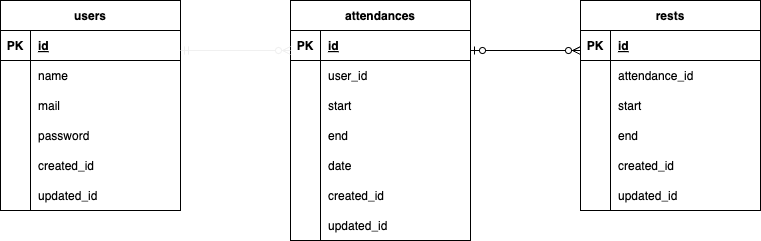

The diagram above was exported from draw.io. Its source (the exported page's mxGraphModel, read from the mxfile embedded in the PNG):
<mxGraphModel dx="1130" dy="720" grid="1" gridSize="10" guides="1" tooltips="1" connect="0" arrows="1" fold="1" page="1" pageScale="1" pageWidth="827" pageHeight="1169" math="0" shadow="0">
  <root>
    <mxCell id="0" />
    <mxCell id="1" parent="0" />
    <mxCell id="2" value="users" style="shape=table;startSize=30;container=1;collapsible=1;childLayout=tableLayout;fixedRows=1;rowLines=0;fontStyle=1;align=center;resizeLast=1;" parent="1" vertex="1">
      <mxGeometry x="30" y="120" width="180" height="210" as="geometry">
        <mxRectangle x="80" y="240" width="70" height="30" as="alternateBounds" />
      </mxGeometry>
    </mxCell>
    <mxCell id="3" value="" style="shape=tableRow;horizontal=0;startSize=0;swimlaneHead=0;swimlaneBody=0;fillColor=none;collapsible=0;dropTarget=0;points=[[0,0.5],[1,0.5]];portConstraint=eastwest;top=0;left=0;right=0;bottom=1;" parent="2" vertex="1">
      <mxGeometry y="30" width="180" height="30" as="geometry" />
    </mxCell>
    <mxCell id="4" value="PK" style="shape=partialRectangle;connectable=0;fillColor=none;top=0;left=0;bottom=0;right=0;fontStyle=1;overflow=hidden;" parent="3" vertex="1">
      <mxGeometry width="30" height="30" as="geometry">
        <mxRectangle width="30" height="30" as="alternateBounds" />
      </mxGeometry>
    </mxCell>
    <mxCell id="5" value="id" style="shape=partialRectangle;connectable=0;fillColor=none;top=0;left=0;bottom=0;right=0;align=left;spacingLeft=6;fontStyle=5;overflow=hidden;" parent="3" vertex="1">
      <mxGeometry x="30" width="150" height="30" as="geometry">
        <mxRectangle width="150" height="30" as="alternateBounds" />
      </mxGeometry>
    </mxCell>
    <mxCell id="6" value="" style="shape=tableRow;horizontal=0;startSize=0;swimlaneHead=0;swimlaneBody=0;fillColor=none;collapsible=0;dropTarget=0;points=[[0,0.5],[1,0.5]];portConstraint=eastwest;top=0;left=0;right=0;bottom=0;" parent="2" vertex="1">
      <mxGeometry y="60" width="180" height="30" as="geometry" />
    </mxCell>
    <mxCell id="7" value="" style="shape=partialRectangle;connectable=0;fillColor=none;top=0;left=0;bottom=0;right=0;editable=1;overflow=hidden;" parent="6" vertex="1">
      <mxGeometry width="30" height="30" as="geometry">
        <mxRectangle width="30" height="30" as="alternateBounds" />
      </mxGeometry>
    </mxCell>
    <mxCell id="8" value="name" style="shape=partialRectangle;connectable=0;fillColor=none;top=0;left=0;bottom=0;right=0;align=left;spacingLeft=6;overflow=hidden;" parent="6" vertex="1">
      <mxGeometry x="30" width="150" height="30" as="geometry">
        <mxRectangle width="150" height="30" as="alternateBounds" />
      </mxGeometry>
    </mxCell>
    <mxCell id="9" value="" style="shape=tableRow;horizontal=0;startSize=0;swimlaneHead=0;swimlaneBody=0;fillColor=none;collapsible=0;dropTarget=0;points=[[0,0.5],[1,0.5]];portConstraint=eastwest;top=0;left=0;right=0;bottom=0;" parent="2" vertex="1">
      <mxGeometry y="90" width="180" height="30" as="geometry" />
    </mxCell>
    <mxCell id="10" value="" style="shape=partialRectangle;connectable=0;fillColor=none;top=0;left=0;bottom=0;right=0;editable=1;overflow=hidden;" parent="9" vertex="1">
      <mxGeometry width="30" height="30" as="geometry">
        <mxRectangle width="30" height="30" as="alternateBounds" />
      </mxGeometry>
    </mxCell>
    <mxCell id="11" value="mail" style="shape=partialRectangle;connectable=0;fillColor=none;top=0;left=0;bottom=0;right=0;align=left;spacingLeft=6;overflow=hidden;" parent="9" vertex="1">
      <mxGeometry x="30" width="150" height="30" as="geometry">
        <mxRectangle width="150" height="30" as="alternateBounds" />
      </mxGeometry>
    </mxCell>
    <mxCell id="74" value="" style="shape=tableRow;horizontal=0;startSize=0;swimlaneHead=0;swimlaneBody=0;fillColor=none;collapsible=0;dropTarget=0;points=[[0,0.5],[1,0.5]];portConstraint=eastwest;top=0;left=0;right=0;bottom=0;" parent="2" vertex="1">
      <mxGeometry y="120" width="180" height="30" as="geometry" />
    </mxCell>
    <mxCell id="75" value="" style="shape=partialRectangle;connectable=0;fillColor=none;top=0;left=0;bottom=0;right=0;editable=1;overflow=hidden;" parent="74" vertex="1">
      <mxGeometry width="30" height="30" as="geometry">
        <mxRectangle width="30" height="30" as="alternateBounds" />
      </mxGeometry>
    </mxCell>
    <mxCell id="76" value="password" style="shape=partialRectangle;connectable=0;fillColor=none;top=0;left=0;bottom=0;right=0;align=left;spacingLeft=6;overflow=hidden;" parent="74" vertex="1">
      <mxGeometry x="30" width="150" height="30" as="geometry">
        <mxRectangle width="150" height="30" as="alternateBounds" />
      </mxGeometry>
    </mxCell>
    <mxCell id="12" value="" style="shape=tableRow;horizontal=0;startSize=0;swimlaneHead=0;swimlaneBody=0;fillColor=none;collapsible=0;dropTarget=0;points=[[0,0.5],[1,0.5]];portConstraint=eastwest;top=0;left=0;right=0;bottom=0;" parent="2" vertex="1">
      <mxGeometry y="150" width="180" height="30" as="geometry" />
    </mxCell>
    <mxCell id="13" value="" style="shape=partialRectangle;connectable=0;fillColor=none;top=0;left=0;bottom=0;right=0;editable=1;overflow=hidden;" parent="12" vertex="1">
      <mxGeometry width="30" height="30" as="geometry">
        <mxRectangle width="30" height="30" as="alternateBounds" />
      </mxGeometry>
    </mxCell>
    <mxCell id="14" value="created_id" style="shape=partialRectangle;connectable=0;fillColor=none;top=0;left=0;bottom=0;right=0;align=left;spacingLeft=6;overflow=hidden;" parent="12" vertex="1">
      <mxGeometry x="30" width="150" height="30" as="geometry">
        <mxRectangle width="150" height="30" as="alternateBounds" />
      </mxGeometry>
    </mxCell>
    <mxCell id="78" value="" style="shape=tableRow;horizontal=0;startSize=0;swimlaneHead=0;swimlaneBody=0;fillColor=none;collapsible=0;dropTarget=0;points=[[0,0.5],[1,0.5]];portConstraint=eastwest;top=0;left=0;right=0;bottom=0;" parent="2" vertex="1">
      <mxGeometry y="180" width="180" height="30" as="geometry" />
    </mxCell>
    <mxCell id="79" value="" style="shape=partialRectangle;connectable=0;fillColor=none;top=0;left=0;bottom=0;right=0;editable=1;overflow=hidden;" parent="78" vertex="1">
      <mxGeometry width="30" height="30" as="geometry">
        <mxRectangle width="30" height="30" as="alternateBounds" />
      </mxGeometry>
    </mxCell>
    <mxCell id="80" value="updated_id" style="shape=partialRectangle;connectable=0;fillColor=none;top=0;left=0;bottom=0;right=0;align=left;spacingLeft=6;overflow=hidden;" parent="78" vertex="1">
      <mxGeometry x="30" width="150" height="30" as="geometry">
        <mxRectangle width="150" height="30" as="alternateBounds" />
      </mxGeometry>
    </mxCell>
    <mxCell id="15" value="attendances" style="shape=table;startSize=30;container=1;collapsible=1;childLayout=tableLayout;fixedRows=1;rowLines=0;fontStyle=1;align=center;resizeLast=1;" parent="1" vertex="1">
      <mxGeometry x="320" y="120" width="180" height="240" as="geometry" />
    </mxCell>
    <mxCell id="16" value="" style="shape=tableRow;horizontal=0;startSize=0;swimlaneHead=0;swimlaneBody=0;fillColor=none;collapsible=0;dropTarget=0;points=[[0,0.5],[1,0.5]];portConstraint=eastwest;top=0;left=0;right=0;bottom=1;" parent="15" vertex="1">
      <mxGeometry y="30" width="180" height="30" as="geometry" />
    </mxCell>
    <mxCell id="17" value="PK" style="shape=partialRectangle;connectable=0;fillColor=none;top=0;left=0;bottom=0;right=0;fontStyle=1;overflow=hidden;" parent="16" vertex="1">
      <mxGeometry width="30" height="30" as="geometry">
        <mxRectangle width="30" height="30" as="alternateBounds" />
      </mxGeometry>
    </mxCell>
    <mxCell id="18" value="id" style="shape=partialRectangle;connectable=0;fillColor=none;top=0;left=0;bottom=0;right=0;align=left;spacingLeft=6;fontStyle=5;overflow=hidden;" parent="16" vertex="1">
      <mxGeometry x="30" width="150" height="30" as="geometry">
        <mxRectangle width="150" height="30" as="alternateBounds" />
      </mxGeometry>
    </mxCell>
    <mxCell id="19" value="" style="shape=tableRow;horizontal=0;startSize=0;swimlaneHead=0;swimlaneBody=0;fillColor=none;collapsible=0;dropTarget=0;points=[[0,0.5],[1,0.5]];portConstraint=eastwest;top=0;left=0;right=0;bottom=0;" parent="15" vertex="1">
      <mxGeometry y="60" width="180" height="30" as="geometry" />
    </mxCell>
    <mxCell id="20" value="" style="shape=partialRectangle;connectable=0;fillColor=none;top=0;left=0;bottom=0;right=0;editable=1;overflow=hidden;" parent="19" vertex="1">
      <mxGeometry width="30" height="30" as="geometry">
        <mxRectangle width="30" height="30" as="alternateBounds" />
      </mxGeometry>
    </mxCell>
    <mxCell id="21" value="user_id" style="shape=partialRectangle;connectable=0;fillColor=none;top=0;left=0;bottom=0;right=0;align=left;spacingLeft=6;overflow=hidden;" parent="19" vertex="1">
      <mxGeometry x="30" width="150" height="30" as="geometry">
        <mxRectangle width="150" height="30" as="alternateBounds" />
      </mxGeometry>
    </mxCell>
    <mxCell id="22" value="" style="shape=tableRow;horizontal=0;startSize=0;swimlaneHead=0;swimlaneBody=0;fillColor=none;collapsible=0;dropTarget=0;points=[[0,0.5],[1,0.5]];portConstraint=eastwest;top=0;left=0;right=0;bottom=0;" parent="15" vertex="1">
      <mxGeometry y="90" width="180" height="30" as="geometry" />
    </mxCell>
    <mxCell id="23" value="" style="shape=partialRectangle;connectable=0;fillColor=none;top=0;left=0;bottom=0;right=0;editable=1;overflow=hidden;" parent="22" vertex="1">
      <mxGeometry width="30" height="30" as="geometry">
        <mxRectangle width="30" height="30" as="alternateBounds" />
      </mxGeometry>
    </mxCell>
    <mxCell id="24" value="start" style="shape=partialRectangle;connectable=0;fillColor=none;top=0;left=0;bottom=0;right=0;align=left;spacingLeft=6;overflow=hidden;" parent="22" vertex="1">
      <mxGeometry x="30" width="150" height="30" as="geometry">
        <mxRectangle width="150" height="30" as="alternateBounds" />
      </mxGeometry>
    </mxCell>
    <mxCell id="82" value="" style="shape=tableRow;horizontal=0;startSize=0;swimlaneHead=0;swimlaneBody=0;fillColor=none;collapsible=0;dropTarget=0;points=[[0,0.5],[1,0.5]];portConstraint=eastwest;top=0;left=0;right=0;bottom=0;" parent="15" vertex="1">
      <mxGeometry y="120" width="180" height="30" as="geometry" />
    </mxCell>
    <mxCell id="83" value="" style="shape=partialRectangle;connectable=0;fillColor=none;top=0;left=0;bottom=0;right=0;editable=1;overflow=hidden;" parent="82" vertex="1">
      <mxGeometry width="30" height="30" as="geometry">
        <mxRectangle width="30" height="30" as="alternateBounds" />
      </mxGeometry>
    </mxCell>
    <mxCell id="84" value="end" style="shape=partialRectangle;connectable=0;fillColor=none;top=0;left=0;bottom=0;right=0;align=left;spacingLeft=6;overflow=hidden;" parent="82" vertex="1">
      <mxGeometry x="30" width="150" height="30" as="geometry">
        <mxRectangle width="150" height="30" as="alternateBounds" />
      </mxGeometry>
    </mxCell>
    <mxCell id="86" value="" style="shape=tableRow;horizontal=0;startSize=0;swimlaneHead=0;swimlaneBody=0;fillColor=none;collapsible=0;dropTarget=0;points=[[0,0.5],[1,0.5]];portConstraint=eastwest;top=0;left=0;right=0;bottom=0;" parent="15" vertex="1">
      <mxGeometry y="150" width="180" height="30" as="geometry" />
    </mxCell>
    <mxCell id="87" value="" style="shape=partialRectangle;connectable=0;fillColor=none;top=0;left=0;bottom=0;right=0;editable=1;overflow=hidden;" parent="86" vertex="1">
      <mxGeometry width="30" height="30" as="geometry">
        <mxRectangle width="30" height="30" as="alternateBounds" />
      </mxGeometry>
    </mxCell>
    <mxCell id="88" value="date" style="shape=partialRectangle;connectable=0;fillColor=none;top=0;left=0;bottom=0;right=0;align=left;spacingLeft=6;overflow=hidden;" parent="86" vertex="1">
      <mxGeometry x="30" width="150" height="30" as="geometry">
        <mxRectangle width="150" height="30" as="alternateBounds" />
      </mxGeometry>
    </mxCell>
    <mxCell id="90" value="" style="shape=tableRow;horizontal=0;startSize=0;swimlaneHead=0;swimlaneBody=0;fillColor=none;collapsible=0;dropTarget=0;points=[[0,0.5],[1,0.5]];portConstraint=eastwest;top=0;left=0;right=0;bottom=0;" parent="15" vertex="1">
      <mxGeometry y="180" width="180" height="30" as="geometry" />
    </mxCell>
    <mxCell id="91" value="" style="shape=partialRectangle;connectable=0;fillColor=none;top=0;left=0;bottom=0;right=0;editable=1;overflow=hidden;" parent="90" vertex="1">
      <mxGeometry width="30" height="30" as="geometry">
        <mxRectangle width="30" height="30" as="alternateBounds" />
      </mxGeometry>
    </mxCell>
    <mxCell id="92" value="created_id" style="shape=partialRectangle;connectable=0;fillColor=none;top=0;left=0;bottom=0;right=0;align=left;spacingLeft=6;overflow=hidden;" parent="90" vertex="1">
      <mxGeometry x="30" width="150" height="30" as="geometry">
        <mxRectangle width="150" height="30" as="alternateBounds" />
      </mxGeometry>
    </mxCell>
    <mxCell id="25" value="" style="shape=tableRow;horizontal=0;startSize=0;swimlaneHead=0;swimlaneBody=0;fillColor=none;collapsible=0;dropTarget=0;points=[[0,0.5],[1,0.5]];portConstraint=eastwest;top=0;left=0;right=0;bottom=0;" parent="15" vertex="1">
      <mxGeometry y="210" width="180" height="30" as="geometry" />
    </mxCell>
    <mxCell id="26" value="" style="shape=partialRectangle;connectable=0;fillColor=none;top=0;left=0;bottom=0;right=0;editable=1;overflow=hidden;" parent="25" vertex="1">
      <mxGeometry width="30" height="30" as="geometry">
        <mxRectangle width="30" height="30" as="alternateBounds" />
      </mxGeometry>
    </mxCell>
    <mxCell id="27" value="updated_id" style="shape=partialRectangle;connectable=0;fillColor=none;top=0;left=0;bottom=0;right=0;align=left;spacingLeft=6;overflow=hidden;" parent="25" vertex="1">
      <mxGeometry x="30" width="150" height="30" as="geometry">
        <mxRectangle width="150" height="30" as="alternateBounds" />
      </mxGeometry>
    </mxCell>
    <mxCell id="28" value="rests" style="shape=table;startSize=30;container=1;collapsible=1;childLayout=tableLayout;fixedRows=1;rowLines=0;fontStyle=1;align=center;resizeLast=1;" parent="1" vertex="1">
      <mxGeometry x="610" y="120" width="180" height="210" as="geometry" />
    </mxCell>
    <mxCell id="29" value="" style="shape=tableRow;horizontal=0;startSize=0;swimlaneHead=0;swimlaneBody=0;fillColor=none;collapsible=0;dropTarget=0;points=[[0,0.5],[1,0.5]];portConstraint=eastwest;top=0;left=0;right=0;bottom=1;" parent="28" vertex="1">
      <mxGeometry y="30" width="180" height="30" as="geometry" />
    </mxCell>
    <mxCell id="30" value="PK" style="shape=partialRectangle;connectable=0;fillColor=none;top=0;left=0;bottom=0;right=0;fontStyle=1;overflow=hidden;" parent="29" vertex="1">
      <mxGeometry width="30" height="30" as="geometry">
        <mxRectangle width="30" height="30" as="alternateBounds" />
      </mxGeometry>
    </mxCell>
    <mxCell id="31" value="id" style="shape=partialRectangle;connectable=0;fillColor=none;top=0;left=0;bottom=0;right=0;align=left;spacingLeft=6;fontStyle=5;overflow=hidden;" parent="29" vertex="1">
      <mxGeometry x="30" width="150" height="30" as="geometry">
        <mxRectangle width="150" height="30" as="alternateBounds" />
      </mxGeometry>
    </mxCell>
    <mxCell id="32" value="" style="shape=tableRow;horizontal=0;startSize=0;swimlaneHead=0;swimlaneBody=0;fillColor=none;collapsible=0;dropTarget=0;points=[[0,0.5],[1,0.5]];portConstraint=eastwest;top=0;left=0;right=0;bottom=0;" parent="28" vertex="1">
      <mxGeometry y="60" width="180" height="30" as="geometry" />
    </mxCell>
    <mxCell id="33" value="" style="shape=partialRectangle;connectable=0;fillColor=none;top=0;left=0;bottom=0;right=0;editable=1;overflow=hidden;" parent="32" vertex="1">
      <mxGeometry width="30" height="30" as="geometry">
        <mxRectangle width="30" height="30" as="alternateBounds" />
      </mxGeometry>
    </mxCell>
    <mxCell id="34" value="attendance_id" style="shape=partialRectangle;connectable=0;fillColor=none;top=0;left=0;bottom=0;right=0;align=left;spacingLeft=6;overflow=hidden;" parent="32" vertex="1">
      <mxGeometry x="30" width="150" height="30" as="geometry">
        <mxRectangle width="150" height="30" as="alternateBounds" />
      </mxGeometry>
    </mxCell>
    <mxCell id="35" value="" style="shape=tableRow;horizontal=0;startSize=0;swimlaneHead=0;swimlaneBody=0;fillColor=none;collapsible=0;dropTarget=0;points=[[0,0.5],[1,0.5]];portConstraint=eastwest;top=0;left=0;right=0;bottom=0;" parent="28" vertex="1">
      <mxGeometry y="90" width="180" height="30" as="geometry" />
    </mxCell>
    <mxCell id="36" value="" style="shape=partialRectangle;connectable=0;fillColor=none;top=0;left=0;bottom=0;right=0;editable=1;overflow=hidden;" parent="35" vertex="1">
      <mxGeometry width="30" height="30" as="geometry">
        <mxRectangle width="30" height="30" as="alternateBounds" />
      </mxGeometry>
    </mxCell>
    <mxCell id="37" value="start" style="shape=partialRectangle;connectable=0;fillColor=none;top=0;left=0;bottom=0;right=0;align=left;spacingLeft=6;overflow=hidden;" parent="35" vertex="1">
      <mxGeometry x="30" width="150" height="30" as="geometry">
        <mxRectangle width="150" height="30" as="alternateBounds" />
      </mxGeometry>
    </mxCell>
    <mxCell id="94" value="" style="shape=tableRow;horizontal=0;startSize=0;swimlaneHead=0;swimlaneBody=0;fillColor=none;collapsible=0;dropTarget=0;points=[[0,0.5],[1,0.5]];portConstraint=eastwest;top=0;left=0;right=0;bottom=0;" parent="28" vertex="1">
      <mxGeometry y="120" width="180" height="30" as="geometry" />
    </mxCell>
    <mxCell id="95" value="" style="shape=partialRectangle;connectable=0;fillColor=none;top=0;left=0;bottom=0;right=0;editable=1;overflow=hidden;" parent="94" vertex="1">
      <mxGeometry width="30" height="30" as="geometry">
        <mxRectangle width="30" height="30" as="alternateBounds" />
      </mxGeometry>
    </mxCell>
    <mxCell id="96" value="end" style="shape=partialRectangle;connectable=0;fillColor=none;top=0;left=0;bottom=0;right=0;align=left;spacingLeft=6;overflow=hidden;" parent="94" vertex="1">
      <mxGeometry x="30" width="150" height="30" as="geometry">
        <mxRectangle width="150" height="30" as="alternateBounds" />
      </mxGeometry>
    </mxCell>
    <mxCell id="38" value="" style="shape=tableRow;horizontal=0;startSize=0;swimlaneHead=0;swimlaneBody=0;fillColor=none;collapsible=0;dropTarget=0;points=[[0,0.5],[1,0.5]];portConstraint=eastwest;top=0;left=0;right=0;bottom=0;" parent="28" vertex="1">
      <mxGeometry y="150" width="180" height="30" as="geometry" />
    </mxCell>
    <mxCell id="39" value="" style="shape=partialRectangle;connectable=0;fillColor=none;top=0;left=0;bottom=0;right=0;editable=1;overflow=hidden;" parent="38" vertex="1">
      <mxGeometry width="30" height="30" as="geometry">
        <mxRectangle width="30" height="30" as="alternateBounds" />
      </mxGeometry>
    </mxCell>
    <mxCell id="40" value="created_id" style="shape=partialRectangle;connectable=0;fillColor=none;top=0;left=0;bottom=0;right=0;align=left;spacingLeft=6;overflow=hidden;" parent="38" vertex="1">
      <mxGeometry x="30" width="150" height="30" as="geometry">
        <mxRectangle width="150" height="30" as="alternateBounds" />
      </mxGeometry>
    </mxCell>
    <mxCell id="98" value="" style="shape=tableRow;horizontal=0;startSize=0;swimlaneHead=0;swimlaneBody=0;fillColor=none;collapsible=0;dropTarget=0;points=[[0,0.5],[1,0.5]];portConstraint=eastwest;top=0;left=0;right=0;bottom=0;" parent="28" vertex="1">
      <mxGeometry y="180" width="180" height="30" as="geometry" />
    </mxCell>
    <mxCell id="99" value="" style="shape=partialRectangle;connectable=0;fillColor=none;top=0;left=0;bottom=0;right=0;editable=1;overflow=hidden;" parent="98" vertex="1">
      <mxGeometry width="30" height="30" as="geometry">
        <mxRectangle width="30" height="30" as="alternateBounds" />
      </mxGeometry>
    </mxCell>
    <mxCell id="100" value="updated_id" style="shape=partialRectangle;connectable=0;fillColor=none;top=0;left=0;bottom=0;right=0;align=left;spacingLeft=6;overflow=hidden;" parent="98" vertex="1">
      <mxGeometry x="30" width="150" height="30" as="geometry">
        <mxRectangle width="150" height="30" as="alternateBounds" />
      </mxGeometry>
    </mxCell>
    <mxCell id="101" value="" style="fontSize=12;html=1;endArrow=ERzeroToMany;startArrow=ERmandOne;startFill=0;endFill=0;strokeColor=#F0F0F0;" parent="1" edge="1">
      <mxGeometry width="100" height="100" relative="1" as="geometry">
        <mxPoint x="210" y="170" as="sourcePoint" />
        <mxPoint x="320" y="170" as="targetPoint" />
        <Array as="points" />
      </mxGeometry>
    </mxCell>
    <mxCell id="102" value="" style="fontSize=12;html=1;endArrow=ERzeroToMany;startArrow=ERzeroToOne;entryX=0;entryY=0.667;entryDx=0;entryDy=0;entryPerimeter=0;endFill=0;startFill=0;" parent="1" target="29" edge="1">
      <mxGeometry width="100" height="100" relative="1" as="geometry">
        <mxPoint x="500" y="170" as="sourcePoint" />
        <mxPoint x="600" y="70" as="targetPoint" />
      </mxGeometry>
    </mxCell>
  </root>
</mxGraphModel>